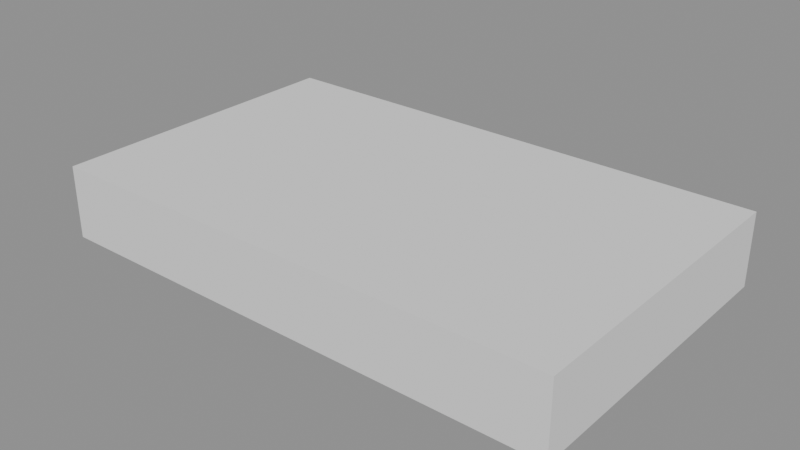 # Source: loopcut_skill_runtime_use.blend  (saved by Blender 5.2.44; exported with 4.5.12 LTS)
import bpy
from mathutils import Matrix  # noqa: F401  (used for matrix-valued properties, if any)

bpy.ops.wm.read_factory_settings(use_empty=True)
scene = bpy.context.scene
scene.name = 'Scene'

# ---- meshes
me_runtimeplannedpanel = bpy.data.meshes.new('RuntimePlannedPanel')
me_runtimeplannedpanel.from_pydata([(-2.5, -1.5, -0.35), (-2.5, -1.5, 0.35), (-2.5, 1.5, -0.35), (-2.5, 1.5, 0.35), (2.5, -1.5, -0.35), (2.5, -1.5, 0.35), (2.5, 1.5, -0.35), (2.5, 1.5, 0.35), (-2.5, 0.5, 0.35), (-2.5, -0.5, 0.35), (2.5, -0.5, 0.35), (2.5, 0.5, 0.35), (2.5, 0.5, -0.35), (2.5, -0.5, -0.35), (-2.5, -0.5, -0.35), (-2.5, 0.5, -0.35)], [], [(0, 1, 9, 14), (2, 3, 7, 6), (6, 7, 11, 12), (4, 5, 1, 0), (2, 6, 12, 15), (7, 3, 8, 11), (11, 8, 9, 10), (10, 9, 1, 5), (12, 11, 10, 13), (13, 10, 5, 4), (14, 9, 8, 15), (15, 8, 3, 2), (15, 12, 13, 14), (14, 13, 4, 0)])
_uv = me_runtimeplannedpanel.uv_layers.new(name='UVMap')
_uv.uv.foreach_set('vector', [0.375, 0.0, 0.625, 0.0, 0.625, 0.08333, 0.375, 0.08333, 0.375, 0.25, 0.625, 0.25, 0.625, 0.5, 0.375, 0.5, 0.375, 0.5, 0.625, 0.5, 0.625, 0.5833, 0.375, 0.5833, 0.375, 0.75, 0.625, 0.75, 0.625, 1.0, 0.375, 1.0, 0.125, 0.5, 0.375, 0.5, 0.375, 0.5833, 0.125, 0.5833, 0.625, 0.5, 0.875, 0.5, 0.875, 0.5833, 0.625, 0.5833, 0.625, 0.5833, 0.875, 0.5833, 0.875, 0.6667, 0.625, 0.6667, 0.625, 0.6667, 0.875, 0.6667, 0.875, 0.75, 0.625, 0.75, 0.375, 0.5833, 0.625, 0.5833, 0.625, 0.6667, 0.375, 0.6667, 0.375, 0.6667, 0.625, 0.6667, 0.625, 0.75, 0.375, 0.75, 0.375, 0.08333, 0.625, 0.08333, 0.625, 0.1667, 0.375, 0.1667, 0.375, 0.1667, 0.625, 0.1667, 0.625, 0.25, 0.375, 0.25, 0.125, 0.5833, 0.375, 0.5833, 0.375, 0.6667, 0.125, 0.6667, 0.125, 0.6667, 0.375, 0.6667, 0.375, 0.75, 0.125, 0.75])
me_runtimeplannedpanel.update()

# ---- objects
ob_runtimeplannedpanel = bpy.data.objects.new('RuntimePlannedPanel', me_runtimeplannedpanel)

# ---- transforms, parenting, visibility, modifiers, constraints
ob_runtimeplannedpanel.location = (0.0, 0.0, 0.0)

# ---- collection membership
scene.collection.objects.link(ob_runtimeplannedpanel)

# ---- scene / render settings (as saved in the file)
scene.frame_start = 1; scene.frame_end = 250; scene.frame_set(1)
scene.render.engine = 'BLENDER_EEVEE_NEXT'
scene.render.bake_bias = 0.0
scene.render.bake_samples = 0
scene.render.compositor_device = 'GPU'
scene.eevee.use_volume_custom_range = False
scene.eevee.fast_gi_thickness_near = 0.1
scene.eevee.fast_gi_thickness_far = 0.0
scene.eevee.ray_tracing_options.screen_trace_thickness = 0.1
bpy.context.view_layer.update()

# ---- added for rendering (the .blend has no active camera and no usable light): camera, sun + grey world if the file has none
cam_auto = bpy.data.cameras.new('AutoCamera')
cam_auto.lens = 50.0
cam_auto.sensor_width = 36.0
cam_auto.clip_end = 1000.0
ob_auto_camera = bpy.data.objects.new('AutoCamera', cam_auto)
scene.collection.objects.link(ob_auto_camera)
ob_auto_camera.location = (5.43368, -6.52041, 4.34694)
ob_auto_camera.rotation_euler = (1.09748, -7.21219e-08, 0.694738)
scene.camera = ob_auto_camera
light_auto_sun = bpy.data.lights.new('AutoSun', 'SUN')
light_auto_sun.energy = 3.0
light_auto_sun.angle = 0.0523599
ob_auto_sun = bpy.data.objects.new('AutoSun', light_auto_sun)
scene.collection.objects.link(ob_auto_sun)
ob_auto_sun.rotation_euler = (0.872665, 0.174533, 0.523599)
if scene.world is None:
    world_auto = bpy.data.worlds.new('AutoWorld')
    world_auto.color = (0.3, 0.3, 0.3)
    scene.world = world_auto
bpy.context.view_layer.update()

